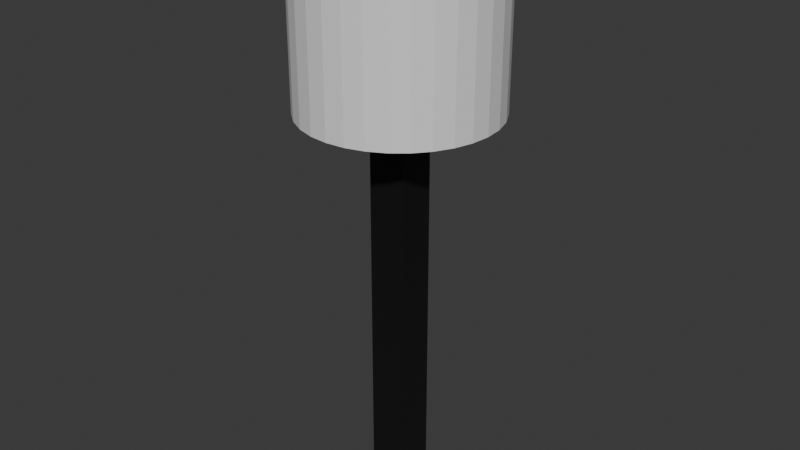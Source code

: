 # Source: toilet_hammer.blend  (saved by Blender 4.3.34; exported with 4.5.12 LTS)
import bpy
from mathutils import Matrix  # noqa: F401  (used for matrix-valued properties, if any)

bpy.ops.wm.read_factory_settings(use_empty=True)
scene = bpy.context.scene
scene.name = 'Scene'

# ---- collections
col_collection = bpy.data.collections.new('Collection'); scene.collection.children.link(col_collection)

# ---- materials (node trees are filled in below, after node groups)
mat_paper = bpy.data.materials.new('paper')
mat_paper.diffuse_color = (0.2415, 0.8, 0.1808, 1.0)
mat_pappe = bpy.data.materials.new('pappe')
mat_pappe.diffuse_color = (0.1104, 0.1527, 0.8, 1.0)
mat_metal = bpy.data.materials.new('metal')
mat_metal.diffuse_color = (0.8, 0.1762, 0.1096, 1.0)

# ---- material node trees
mat_paper.use_nodes = True; mat_paper.node_tree.nodes.clear()
_N = mat_paper.node_tree.nodes; _L = mat_paper.node_tree.links
n0 = _N.new('ShaderNodeBsdfPrincipled'); n0.name = 'Principled BSDF'; n0.location = (10, 300)
n0.inputs[2].default_value = 0.7385
n1 = _N.new('ShaderNodeOutputMaterial'); n1.name = 'Material Output'; n1.location = (300, 300)
_L.new(n0.outputs[0], n1.inputs[0])
n1.is_active_output = True
mat_pappe.use_nodes = True; mat_pappe.node_tree.nodes.clear()
_N = mat_pappe.node_tree.nodes; _L = mat_pappe.node_tree.links
n0 = _N.new('ShaderNodeBsdfPrincipled'); n0.name = 'Principled BSDF'; n0.location = (10, 300)
n0.inputs[0].default_value = (0.09561, 0.09561, 0.09561, 1.0)
n0.inputs[2].default_value = 0.8303
n1 = _N.new('ShaderNodeOutputMaterial'); n1.name = 'Material Output'; n1.location = (300, 300)
_L.new(n0.outputs[0], n1.inputs[0])
n1.is_active_output = True
mat_metal.use_nodes = True; mat_metal.node_tree.nodes.clear()
_N = mat_metal.node_tree.nodes; _L = mat_metal.node_tree.links
n0 = _N.new('ShaderNodeBsdfPrincipled'); n0.name = 'Principled BSDF'; n0.location = (10, 300)
n0.inputs[0].default_value = (0.01754, 0.01754, 0.01754, 1.0)
n0.inputs[1].default_value = 0.422
n0.inputs[2].default_value = 0.1239
n1 = _N.new('ShaderNodeOutputMaterial'); n1.name = 'Material Output'; n1.location = (300, 300)
_L.new(n0.outputs[0], n1.inputs[0])
n1.is_active_output = True

# ---- world
world_world = bpy.data.worlds.new('World'); scene.world = world_world
world_world.use_nodes = True; world_world.node_tree.nodes.clear()
_N = world_world.node_tree.nodes; _L = world_world.node_tree.links
n0 = _N.new('ShaderNodeOutputWorld'); n0.name = 'World Output'; n0.location = (300, 300)
n1 = _N.new('ShaderNodeBackground'); n1.name = 'Background'; n1.location = (10, 300)
n1.inputs[0].default_value = (0.05088, 0.05088, 0.05088, 1.0)
_L.new(n1.outputs[0], n0.inputs[0])
n0.is_active_output = True
world_world.color = (0.05088, 0.05088, 0.05088)
world_world.sun_shadow_jitter_overblur = 0.0

# ---- meshes
me_cylinder = bpy.data.meshes.new('Cylinder')
me_cylinder.from_pydata([(0.0, 0.1756, -0.45), (0.0, 0.1752, 0.45), (0.03425, 0.1722, -0.45), (0.03417, 0.1718, 0.45), (0.06719, 0.1622, -0.45), (0.06703, 0.1618, 0.45), (0.09755, 0.146, -0.45), (0.09731, 0.1456, 0.45), (0.1242, 0.1242, -0.45), (0.1239, 0.1239, 0.45), (0.146, 0.09755, -0.45), (0.1456, 0.09731, 0.45), (0.1622, 0.06719, -0.45), (0.1618, 0.06703, 0.45), (0.1722, 0.03425, -0.45), (0.1718, 0.03417, 0.45), (0.1756, 0.0, -0.45), (0.1752, 0.0, 0.45), (0.1722, -0.03425, -0.45), (0.1718, -0.03417, 0.45), (0.1622, -0.06719, -0.45), (0.1618, -0.06703, 0.45), (0.146, -0.09755, -0.45), (0.1456, -0.09731, 0.45), (0.1242, -0.1242, -0.45), (0.1239, -0.1239, 0.45), (0.09755, -0.146, -0.45), (0.09731, -0.1456, 0.45), (0.06719, -0.1622, -0.45), (0.06703, -0.1618, 0.45), (0.03425, -0.1722, -0.45), (0.03417, -0.1718, 0.45), (0.0, -0.1756, -0.45), (0.0, -0.1752, 0.45), (-0.03425, -0.1722, -0.45), (-0.03417, -0.1718, 0.45), (-0.06719, -0.1622, -0.45), (-0.06703, -0.1618, 0.45), (-0.09755, -0.146, -0.45), (-0.09731, -0.1456, 0.45), (-0.1242, -0.1242, -0.45), (-0.1239, -0.1239, 0.45), (-0.146, -0.09755, -0.45), (-0.1456, -0.09731, 0.45), (-0.1622, -0.06719, -0.45), (-0.1618, -0.06703, 0.45), (-0.1722, -0.03425, -0.45), (-0.1718, -0.03417, 0.45), (-0.1756, 0.0, -0.45), (-0.1752, 0.0, 0.45), (-0.1722, 0.03425, -0.45), (-0.1718, 0.03417, 0.45), (-0.1622, 0.06719, -0.45), (-0.1618, 0.06703, 0.45), (-0.146, 0.09755, -0.45), (-0.1456, 0.09731, 0.45), (-0.1242, 0.1242, -0.45), (-0.1239, 0.1239, 0.45), (-0.09755, 0.146, -0.45), (-0.09731, 0.1456, 0.45), (-0.06719, 0.1622, -0.45), (-0.06703, 0.1618, 0.45), (-0.03425, 0.1722, -0.45), (-0.03417, 0.1718, 0.45), (0.09755, 0.4904, 0.45), (0.0, 0.5, 0.45), (0.1913, 0.4619, 0.45), (0.2778, 0.4157, 0.45), (0.3536, 0.3536, 0.45), (0.4157, 0.2778, 0.45), (0.4619, 0.1913, 0.45), (0.4904, 0.09755, 0.45), (0.5, 0.0, 0.45), (0.4904, -0.09755, 0.45), (0.4619, -0.1913, 0.45), (0.4157, -0.2778, 0.45), (0.3536, -0.3536, 0.45), (0.2778, -0.4157, 0.45), (0.1913, -0.4619, 0.45), (0.09755, -0.4904, 0.45), (0.0, -0.5, 0.45), (-0.09755, -0.4904, 0.45), (-0.1913, -0.4619, 0.45), (-0.2778, -0.4157, 0.45), (-0.3536, -0.3536, 0.45), (-0.4157, -0.2778, 0.45), (-0.4619, -0.1913, 0.45), (-0.4904, -0.09755, 0.45), (-0.5, 0.0, 0.45), (-0.4904, 0.09755, 0.45), (-0.4619, 0.1913, 0.45), (-0.4157, 0.2778, 0.45), (-0.3536, 0.3536, 0.45), (-0.2778, 0.4157, 0.45), (-0.1913, 0.4619, 0.45), (-0.09755, 0.4904, 0.45), (0.0, 0.5, -0.45), (0.09755, 0.4904, -0.45), (0.1913, 0.4619, -0.45), (0.2778, 0.4157, -0.45), (0.3536, 0.3536, -0.45), (0.4157, 0.2778, -0.45), (0.4619, 0.1913, -0.45), (0.4904, 0.09755, -0.45), (0.5, 0.0, -0.45), (0.4904, -0.09755, -0.45), (0.4619, -0.1913, -0.45), (0.4157, -0.2778, -0.45), (0.3536, -0.3536, -0.45), (0.2778, -0.4157, -0.45), (0.1913, -0.4619, -0.45), (0.09755, -0.4904, -0.45), (0.0, -0.5, -0.45), (-0.09755, -0.4904, -0.45), (-0.1913, -0.4619, -0.45), (-0.2778, -0.4157, -0.45), (-0.3536, -0.3536, -0.45), (-0.4157, -0.2778, -0.45), (-0.4619, -0.1913, -0.45), (-0.4904, -0.09755, -0.45), (-0.5, 0.0, -0.45), (-0.4904, 0.09755, -0.45), (-0.4619, 0.1913, -0.45), (-0.4157, 0.2778, -0.45), (-0.3536, 0.3536, -0.45), (-0.2778, 0.4157, -0.45), (-0.1913, 0.4619, -0.45), (-0.09755, 0.4904, -0.45), (0.0, 0.3376, 0.45), (0.06586, 0.3311, 0.45), (0.1292, 0.3119, 0.45), (0.1875, 0.2807, 0.45), (0.2387, 0.2387, 0.45), (0.2807, 0.1875, 0.45), (0.3119, 0.1292, 0.45), (0.3311, 0.06586, 0.45), (0.3376, 0.0, 0.45), (0.3311, -0.06586, 0.45), (0.3119, -0.1292, 0.45), (0.2807, -0.1875, 0.45), (0.2387, -0.2387, 0.45), (0.1875, -0.2807, 0.45), (0.1292, -0.3119, 0.45), (0.06586, -0.3311, 0.45), (0.0, -0.3376, 0.45), (-0.06586, -0.3311, 0.45), (-0.1292, -0.3119, 0.45), (-0.1875, -0.2807, 0.45), (-0.2387, -0.2387, 0.45), (-0.2807, -0.1875, 0.45), (-0.3119, -0.1292, 0.45), (-0.3311, -0.06586, 0.45), (-0.3376, 0.0, 0.45), (-0.3311, 0.06586, 0.45), (-0.3119, 0.1292, 0.45), (-0.2807, 0.1875, 0.45), (-0.2387, 0.2387, 0.45), (-0.1875, 0.2807, 0.45), (-0.1292, 0.3119, 0.45), (-0.06586, 0.3311, 0.45), (0.0, 0.2564, 0.45), (0.05002, 0.2514, 0.45), (0.09811, 0.2369, 0.45), (0.1424, 0.2132, 0.45), (0.1813, 0.1813, 0.45), (0.2132, 0.1424, 0.45), (0.2369, 0.09811, 0.45), (0.2514, 0.05002, 0.45), (0.2564, 0.0, 0.45), (0.2514, -0.05002, 0.45), (0.2369, -0.09811, 0.45), (0.2132, -0.1424, 0.45), (0.1813, -0.1813, 0.45), (0.1424, -0.2132, 0.45), (0.09811, -0.2369, 0.45), (0.05002, -0.2514, 0.45), (0.0, -0.2564, 0.45), (-0.05002, -0.2514, 0.45), (-0.09811, -0.2369, 0.45), (-0.1424, -0.2132, 0.45), (-0.1813, -0.1813, 0.45), (-0.2132, -0.1424, 0.45), (-0.2369, -0.09811, 0.45), (-0.2514, -0.05002, 0.45), (-0.2564, 0.0, 0.45), (-0.2514, 0.05002, 0.45), (-0.2369, 0.09811, 0.45), (-0.2132, 0.1424, 0.45), (-0.1813, 0.1813, 0.45), (-0.1424, 0.2132, 0.45), (-0.09811, 0.2369, 0.45), (-0.05002, 0.2514, 0.45), (0.0, 0.2158, 0.45), (0.04209, 0.2116, 0.45), (0.08257, 0.1993, 0.45), (0.1199, 0.1794, 0.45), (0.1526, 0.1526, 0.45), (0.1794, 0.1199, 0.45), (0.1993, 0.08257, 0.45), (0.2116, 0.04209, 0.45), (0.2158, 0.0, 0.45), (0.2116, -0.04209, 0.45), (0.1993, -0.08257, 0.45), (0.1794, -0.1199, 0.45), (0.1526, -0.1526, 0.45), (0.1199, -0.1794, 0.45), (0.08257, -0.1993, 0.45), (0.04209, -0.2116, 0.45), (0.0, -0.2158, 0.45), (-0.04209, -0.2116, 0.45), (-0.08257, -0.1993, 0.45), (-0.1199, -0.1794, 0.45), (-0.1526, -0.1526, 0.45), (-0.1794, -0.1199, 0.45), (-0.1993, -0.08257, 0.45), (-0.2116, -0.04209, 0.45), (-0.2158, 0.0, 0.45), (-0.2116, 0.04209, 0.45), (-0.1993, 0.08257, 0.45), (-0.1794, 0.1199, 0.45), (-0.1526, 0.1526, 0.45), (-0.1199, 0.1794, 0.45), (-0.08257, 0.1993, 0.45), (-0.04209, 0.2116, 0.45), (0.0, 0.1955, 0.45), (0.03813, 0.1917, 0.45), (0.0748, 0.1806, 0.45), (0.1086, 0.1625, 0.45), (0.1382, 0.1382, 0.45), (0.1625, 0.1086, 0.45), (0.1806, 0.0748, 0.45), (0.1917, 0.03813, 0.45), (0.1955, 0.0, 0.45), (0.1917, -0.03813, 0.45), (0.1806, -0.0748, 0.45), (0.1625, -0.1086, 0.45), (0.1382, -0.1382, 0.45), (0.1086, -0.1625, 0.45), (0.0748, -0.1806, 0.45), (0.03813, -0.1917, 0.45), (0.0, -0.1955, 0.45), (-0.03813, -0.1917, 0.45), (-0.0748, -0.1806, 0.45), (-0.1086, -0.1625, 0.45), (-0.1382, -0.1382, 0.45), (-0.1625, -0.1086, 0.45), (-0.1806, -0.0748, 0.45), (-0.1917, -0.03813, 0.45), (-0.1955, 0.0, 0.45), (-0.1917, 0.03813, 0.45), (-0.1806, 0.0748, 0.45), (-0.1625, 0.1086, 0.45), (-0.1382, 0.1382, 0.45), (-0.1086, 0.1625, 0.45), (-0.0748, 0.1806, 0.45), (-0.03813, 0.1917, 0.45), (0.0659, 0.3313, -0.45), (0.0, 0.3378, -0.45), (0.1293, 0.3121, -0.45), (0.1877, 0.2809, -0.45), (0.2389, 0.2389, -0.45), (0.2809, 0.1877, -0.45), (0.3121, 0.1293, -0.45), (0.3313, 0.0659, -0.45), (0.3378, 0.0, -0.45), (0.3313, -0.0659, -0.45), (0.3121, -0.1293, -0.45), (0.2809, -0.1877, -0.45), (0.2389, -0.2389, -0.45), (0.1877, -0.2809, -0.45), (0.1293, -0.3121, -0.45), (0.0659, -0.3313, -0.45), (0.0, -0.3378, -0.45), (-0.0659, -0.3313, -0.45), (-0.1293, -0.3121, -0.45), (-0.1877, -0.2809, -0.45), (-0.2389, -0.2389, -0.45), (-0.2809, -0.1877, -0.45), (-0.3121, -0.1293, -0.45), (-0.3313, -0.0659, -0.45), (-0.3378, 0.0, -0.45), (-0.3313, 0.0659, -0.45), (-0.3121, 0.1293, -0.45), (-0.2809, 0.1877, -0.45), (-0.2389, 0.2389, -0.45), (-0.1877, 0.2809, -0.45), (-0.1293, 0.3121, -0.45), (-0.0659, 0.3313, -0.45), (0.05008, 0.2518, -0.45), (0.09823, 0.2371, -0.45), (0.1426, 0.2134, -0.45), (0.1815, 0.1815, -0.45), (0.2134, 0.1426, -0.45), (0.2371, 0.09823, -0.45), (0.2518, 0.05008, -0.45), (0.2567, 0.0, -0.45), (0.2518, -0.05008, -0.45), (0.2371, -0.09823, -0.45), (0.2134, -0.1426, -0.45), (0.1815, -0.1815, -0.45), (0.1426, -0.2134, -0.45), (0.09823, -0.2371, -0.45), (0.05008, -0.2518, -0.45), (0.0, -0.2567, -0.45), (-0.05008, -0.2518, -0.45), (-0.09823, -0.2371, -0.45), (-0.1426, -0.2134, -0.45), (-0.1815, -0.1815, -0.45), (-0.2134, -0.1426, -0.45), (-0.2371, -0.09823, -0.45), (-0.2518, -0.05008, -0.45), (-0.2567, 0.0, -0.45), (-0.2518, 0.05008, -0.45), (-0.2371, 0.09823, -0.45), (-0.2134, 0.1426, -0.45), (-0.1815, 0.1815, -0.45), (-0.1426, 0.2134, -0.45), (-0.09823, 0.2371, -0.45), (-0.05008, 0.2518, -0.45), (0.0, 0.2567, -0.45), (0.04217, 0.212, -0.45), (0.08271, 0.1997, -0.45), (0.1201, 0.1797, -0.45), (0.1528, 0.1528, -0.45), (0.1797, 0.1201, -0.45), (0.1997, 0.08271, -0.45), (0.212, 0.04217, -0.45), (0.2161, 0.0, -0.45), (0.212, -0.04217, -0.45), (0.1997, -0.08271, -0.45), (0.1797, -0.1201, -0.45), (0.1528, -0.1528, -0.45), (0.1201, -0.1797, -0.45), (0.08271, -0.1997, -0.45), (0.04217, -0.212, -0.45), (0.0, -0.2161, -0.45), (-0.04217, -0.212, -0.45), (-0.08271, -0.1997, -0.45), (-0.1201, -0.1797, -0.45), (-0.1528, -0.1528, -0.45), (-0.1797, -0.1201, -0.45), (-0.1997, -0.08271, -0.45), (-0.212, -0.04217, -0.45), (-0.2161, 0.0, -0.45), (-0.212, 0.04217, -0.45), (-0.1997, 0.08271, -0.45), (-0.1797, 0.1201, -0.45), (-0.1528, 0.1528, -0.45), (-0.1201, 0.1797, -0.45), (-0.08271, 0.1997, -0.45), (-0.04217, 0.212, -0.45), (0.0, 0.2161, -0.45), (0.03821, 0.1921, -0.45), (0.07495, 0.1809, -0.45), (0.1088, 0.1628, -0.45), (0.1385, 0.1385, -0.45), (0.1628, 0.1088, -0.45), (0.1809, 0.07495, -0.45), (0.1921, 0.03821, -0.45), (0.1959, 0.0, -0.45), (0.1921, -0.03821, -0.45), (0.1809, -0.07495, -0.45), (0.1628, -0.1088, -0.45), (0.1385, -0.1385, -0.45), (0.1088, -0.1628, -0.45), (0.07495, -0.1809, -0.45), (0.03821, -0.1921, -0.45), (0.0, -0.1959, -0.45), (-0.03821, -0.1921, -0.45), (-0.07495, -0.1809, -0.45), (-0.1088, -0.1628, -0.45), (-0.1385, -0.1385, -0.45), (-0.1628, -0.1088, -0.45), (-0.1809, -0.07495, -0.45), (-0.1921, -0.03821, -0.45), (-0.1959, 0.0, -0.45), (-0.1921, 0.03821, -0.45), (-0.1809, 0.07495, -0.45), (-0.1628, 0.1088, -0.45), (-0.1385, 0.1385, -0.45), (-0.1088, 0.1628, -0.45), (-0.07495, 0.1809, -0.45), (-0.03821, 0.1921, -0.45), (0.0, 0.1959, -0.45), (-0.1, -0.1, -2.543), (-0.1, -0.1, 0.4572), (-0.1, 0.1, -2.543), (-0.1, 0.1, 0.4572), (0.1, -0.1, -2.543), (0.1, -0.1, 0.4572), (0.1, 0.1, -2.543), (0.1, 0.1, 0.4572)], [], [(96, 65, 64, 97), (97, 64, 66, 98), (98, 66, 67, 99), (99, 67, 68, 100), (100, 68, 69, 101), (101, 69, 70, 102), (102, 70, 71, 103), (103, 71, 72, 104), (104, 72, 73, 105), (105, 73, 74, 106), (106, 74, 75, 107), (107, 75, 76, 108), (108, 76, 77, 109), (109, 77, 78, 110), (110, 78, 79, 111), (111, 79, 80, 112), (112, 80, 81, 113), (113, 81, 82, 114), (114, 82, 83, 115), (115, 83, 84, 116), (116, 84, 85, 117), (117, 85, 86, 118), (118, 86, 87, 119), (119, 87, 88, 120), (120, 88, 89, 121), (121, 89, 90, 122), (122, 90, 91, 123), (123, 91, 92, 124), (124, 92, 93, 125), (125, 93, 94, 126), (126, 94, 95, 127), (127, 95, 65, 96), (7, 5, 2, 4), (128, 129, 64, 65), (129, 130, 66, 64), (130, 131, 67, 66), (131, 132, 68, 67), (132, 133, 69, 68), (133, 134, 70, 69), (134, 135, 71, 70), (135, 136, 72, 71), (136, 137, 73, 72), (137, 138, 74, 73), (138, 139, 75, 74), (139, 140, 76, 75), (140, 141, 77, 76), (141, 142, 78, 77), (142, 143, 79, 78), (143, 144, 80, 79), (144, 145, 81, 80), (145, 146, 82, 81), (146, 147, 83, 82), (147, 148, 84, 83), (148, 149, 85, 84), (149, 150, 86, 85), (150, 151, 87, 86), (151, 152, 88, 87), (152, 153, 89, 88), (153, 154, 90, 89), (154, 155, 91, 90), (155, 156, 92, 91), (156, 157, 93, 92), (157, 158, 94, 93), (158, 159, 95, 94), (159, 128, 65, 95), (256, 257, 96, 97), (258, 256, 97, 98), (259, 258, 98, 99), (260, 259, 99, 100), (261, 260, 100, 101), (262, 261, 101, 102), (263, 262, 102, 103), (264, 263, 103, 104), (265, 264, 104, 105), (266, 265, 105, 106), (267, 266, 106, 107), (268, 267, 107, 108), (269, 268, 108, 109), (270, 269, 109, 110), (271, 270, 110, 111), (272, 271, 111, 112), (273, 272, 112, 113), (274, 273, 113, 114), (275, 274, 114, 115), (276, 275, 115, 116), (277, 276, 116, 117), (278, 277, 117, 118), (279, 278, 118, 119), (280, 279, 119, 120), (281, 280, 120, 121), (282, 281, 121, 122), (283, 282, 122, 123), (284, 283, 123, 124), (285, 284, 124, 125), (286, 285, 125, 126), (287, 286, 126, 127), (257, 287, 127, 96), (9, 7, 4, 6), (11, 9, 6, 8), (13, 11, 8, 10), (15, 13, 10, 12), (17, 15, 12, 14), (19, 17, 14, 16), (21, 19, 16, 18), (23, 21, 18, 20), (25, 23, 20, 22), (27, 25, 22, 24), (29, 27, 24, 26), (31, 29, 26, 28), (33, 31, 28, 30), (35, 33, 30, 32), (37, 35, 32, 34), (39, 37, 34, 36), (41, 39, 36, 38), (43, 41, 38, 40), (45, 43, 40, 42), (47, 45, 42, 44), (49, 47, 44, 46), (51, 49, 46, 48), (53, 51, 48, 50), (55, 53, 50, 52), (57, 55, 52, 54), (59, 57, 54, 56), (61, 59, 56, 58), (63, 61, 58, 60), (1, 63, 60, 62), (3, 1, 62, 0), (5, 3, 0, 2), (191, 160, 128, 159), (190, 191, 159, 158), (189, 190, 158, 157), (188, 189, 157, 156), (187, 188, 156, 155), (186, 187, 155, 154), (185, 186, 154, 153), (184, 185, 153, 152), (183, 184, 152, 151), (182, 183, 151, 150), (181, 182, 150, 149), (180, 181, 149, 148), (179, 180, 148, 147), (178, 179, 147, 146), (177, 178, 146, 145), (176, 177, 145, 144), (175, 176, 144, 143), (174, 175, 143, 142), (173, 174, 142, 141), (172, 173, 141, 140), (171, 172, 140, 139), (170, 171, 139, 138), (169, 170, 138, 137), (168, 169, 137, 136), (167, 168, 136, 135), (166, 167, 135, 134), (165, 166, 134, 133), (164, 165, 133, 132), (163, 164, 132, 131), (162, 163, 131, 130), (161, 162, 130, 129), (160, 161, 129, 128), (192, 193, 161, 160), (193, 194, 162, 161), (194, 195, 163, 162), (195, 196, 164, 163), (196, 197, 165, 164), (197, 198, 166, 165), (198, 199, 167, 166), (199, 200, 168, 167), (200, 201, 169, 168), (201, 202, 170, 169), (202, 203, 171, 170), (203, 204, 172, 171), (204, 205, 173, 172), (205, 206, 174, 173), (206, 207, 175, 174), (207, 208, 176, 175), (208, 209, 177, 176), (209, 210, 178, 177), (210, 211, 179, 178), (211, 212, 180, 179), (212, 213, 181, 180), (213, 214, 182, 181), (214, 215, 183, 182), (215, 216, 184, 183), (216, 217, 185, 184), (217, 218, 186, 185), (218, 219, 187, 186), (219, 220, 188, 187), (220, 221, 189, 188), (221, 222, 190, 189), (222, 223, 191, 190), (223, 192, 160, 191), (255, 224, 192, 223), (254, 255, 223, 222), (253, 254, 222, 221), (252, 253, 221, 220), (251, 252, 220, 219), (250, 251, 219, 218), (249, 250, 218, 217), (248, 249, 217, 216), (247, 248, 216, 215), (246, 247, 215, 214), (245, 246, 214, 213), (244, 245, 213, 212), (243, 244, 212, 211), (242, 243, 211, 210), (241, 242, 210, 209), (240, 241, 209, 208), (239, 240, 208, 207), (238, 239, 207, 206), (237, 238, 206, 205), (236, 237, 205, 204), (235, 236, 204, 203), (234, 235, 203, 202), (233, 234, 202, 201), (232, 233, 201, 200), (231, 232, 200, 199), (230, 231, 199, 198), (229, 230, 198, 197), (228, 229, 197, 196), (227, 228, 196, 195), (226, 227, 195, 194), (225, 226, 194, 193), (224, 225, 193, 192), (1, 3, 225, 224), (3, 5, 226, 225), (5, 7, 227, 226), (7, 9, 228, 227), (9, 11, 229, 228), (11, 13, 230, 229), (13, 15, 231, 230), (15, 17, 232, 231), (17, 19, 233, 232), (19, 21, 234, 233), (21, 23, 235, 234), (23, 25, 236, 235), (25, 27, 237, 236), (27, 29, 238, 237), (29, 31, 239, 238), (31, 33, 240, 239), (33, 35, 241, 240), (35, 37, 242, 241), (37, 39, 243, 242), (39, 41, 244, 243), (41, 43, 245, 244), (43, 45, 246, 245), (45, 47, 247, 246), (47, 49, 248, 247), (49, 51, 249, 248), (51, 53, 250, 249), (53, 55, 251, 250), (55, 57, 252, 251), (57, 59, 253, 252), (59, 61, 254, 253), (61, 63, 255, 254), (63, 1, 224, 255), (319, 318, 287, 257), (318, 317, 286, 287), (317, 316, 285, 286), (316, 315, 284, 285), (315, 314, 283, 284), (314, 313, 282, 283), (313, 312, 281, 282), (312, 311, 280, 281), (311, 310, 279, 280), (310, 309, 278, 279), (309, 308, 277, 278), (308, 307, 276, 277), (307, 306, 275, 276), (306, 305, 274, 275), (305, 304, 273, 274), (304, 303, 272, 273), (303, 302, 271, 272), (302, 301, 270, 271), (301, 300, 269, 270), (300, 299, 268, 269), (299, 298, 267, 268), (298, 297, 266, 267), (297, 296, 265, 266), (296, 295, 264, 265), (295, 294, 263, 264), (294, 293, 262, 263), (293, 292, 261, 262), (292, 291, 260, 261), (291, 290, 259, 260), (290, 289, 258, 259), (289, 288, 256, 258), (288, 319, 257, 256), (320, 351, 319, 288), (321, 320, 288, 289), (322, 321, 289, 290), (323, 322, 290, 291), (324, 323, 291, 292), (325, 324, 292, 293), (326, 325, 293, 294), (327, 326, 294, 295), (328, 327, 295, 296), (329, 328, 296, 297), (330, 329, 297, 298), (331, 330, 298, 299), (332, 331, 299, 300), (333, 332, 300, 301), (334, 333, 301, 302), (335, 334, 302, 303), (336, 335, 303, 304), (337, 336, 304, 305), (338, 337, 305, 306), (339, 338, 306, 307), (340, 339, 307, 308), (341, 340, 308, 309), (342, 341, 309, 310), (343, 342, 310, 311), (344, 343, 311, 312), (345, 344, 312, 313), (346, 345, 313, 314), (347, 346, 314, 315), (348, 347, 315, 316), (349, 348, 316, 317), (350, 349, 317, 318), (351, 350, 318, 319), (383, 382, 350, 351), (382, 381, 349, 350), (381, 380, 348, 349), (380, 379, 347, 348), (379, 378, 346, 347), (378, 377, 345, 346), (377, 376, 344, 345), (376, 375, 343, 344), (375, 374, 342, 343), (374, 373, 341, 342), (373, 372, 340, 341), (372, 371, 339, 340), (371, 370, 338, 339), (370, 369, 337, 338), (369, 368, 336, 337), (368, 367, 335, 336), (367, 366, 334, 335), (366, 365, 333, 334), (365, 364, 332, 333), (364, 363, 331, 332), (363, 362, 330, 331), (362, 361, 329, 330), (361, 360, 328, 329), (360, 359, 327, 328), (359, 358, 326, 327), (358, 357, 325, 326), (357, 356, 324, 325), (356, 355, 323, 324), (355, 354, 322, 323), (354, 353, 321, 322), (353, 352, 320, 321), (352, 383, 351, 320), (2, 0, 383, 352), (4, 2, 352, 353), (6, 4, 353, 354), (8, 6, 354, 355), (10, 8, 355, 356), (12, 10, 356, 357), (14, 12, 357, 358), (16, 14, 358, 359), (18, 16, 359, 360), (20, 18, 360, 361), (22, 20, 361, 362), (24, 22, 362, 363), (26, 24, 363, 364), (28, 26, 364, 365), (30, 28, 365, 366), (32, 30, 366, 367), (34, 32, 367, 368), (36, 34, 368, 369), (38, 36, 369, 370), (40, 38, 370, 371), (42, 40, 371, 372), (44, 42, 372, 373), (46, 44, 373, 374), (48, 46, 374, 375), (50, 48, 375, 376), (52, 50, 376, 377), (54, 52, 377, 378), (56, 54, 378, 379), (58, 56, 379, 380), (60, 58, 380, 381), (62, 60, 381, 382), (0, 62, 382, 383), (384, 385, 387, 386), (386, 387, 391, 390), (390, 391, 389, 388), (388, 389, 385, 384), (386, 390, 388, 384), (391, 387, 385, 389)])
me_cylinder.polygons.foreach_set('material_index', [0, 0, 0, 0, 0, 0, 0, 0, 0, 0, 0, 0, 0, 0, 0, 0, 0, 0, 0, 0, 0, 0, 0, 0, 0, 0, 0, 0, 0, 0, 0, 0, 1, 0, 0, 0, 0, 0, 0, 0, 0, 0, 0, 0, 0, 0, 0, 0, 0, 0, 0, 0, 0, 0, 0, 0, 0, 0, 0, 0, 0, 0, 0, 0, 0, 0, 0, 0, 0, 0, 0, 0, 0, 0, 0, 0, 0, 0, 0, 0, 0, 0, 0, 0, 0, 0, 0, 0, 0, 0, 0, 0, 0, 0, 0, 0, 0, 1, 1, 1, 1, 1, 1, 1, 1, 1, 1, 1, 1, 1, 1, 1, 1, 1, 1, 1, 1, 1, 1, 1, 1, 1, 1, 1, 1, 1, 1, 1, 0, 0, 0, 0, 0, 0, 0, 0, 0, 0, 0, 0, 0, 0, 0, 0, 0, 0, 0, 0, 0, 0, 0, 0, 0, 0, 0, 0, 0, 0, 0, 0, 0, 0, 0, 0, 0, 0, 0, 0, 0, 0, 0, 0, 0, 0, 0, 0, 0, 0, 0, 0, 0, 0, 0, 0, 0, 0, 0, 0, 0, 0, 0, 0, 0, 0, 0, 0, 0, 0, 0, 0, 0, 0, 0, 0, 0, 0, 0, 0, 0, 0, 0, 0, 0, 0, 0, 0, 0, 0, 0, 0, 0, 0, 0, 0, 1, 1, 1, 1, 1, 1, 1, 1, 1, 1, 1, 1, 1, 1, 1, 1, 1, 1, 1, 1, 1, 1, 1, 1, 1, 1, 1, 1, 1, 1, 1, 1, 0, 0, 0, 0, 0, 0, 0, 0, 0, 0, 0, 0, 0, 0, 0, 0, 0, 0, 0, 0, 0, 0, 0, 0, 0, 0, 0, 0, 0, 0, 0, 0, 0, 0, 0, 0, 0, 0, 0, 0, 0, 0, 0, 0, 0, 0, 0, 0, 0, 0, 0, 0, 0, 0, 0, 0, 0, 0, 0, 0, 0, 0, 0, 0, 0, 0, 0, 0, 0, 0, 0, 0, 0, 0, 0, 0, 0, 0, 0, 0, 0, 0, 0, 0, 0, 0, 0, 0, 0, 0, 0, 0, 0, 0, 0, 0, 1, 1, 1, 1, 1, 1, 1, 1, 1, 1, 1, 1, 1, 1, 1, 1, 1, 1, 1, 1, 1, 1, 1, 1, 1, 1, 1, 1, 1, 1, 1, 1, 2, 2, 2, 2, 2, 2])
_uv = me_cylinder.uv_layers.new(name='UVMap')
_uv.uv.foreach_set('vector', [1.0, 0.5, 1.0, 1.0, 0.9688, 1.0, 0.9688, 0.5, 0.9688, 0.5, 0.9688, 1.0, 0.9375, 1.0, 0.9375, 0.5, 0.9375, 0.5, 0.9375, 1.0, 0.9062, 1.0, 0.9062, 0.5, 0.9062, 0.5, 0.9062, 1.0, 0.875, 1.0, 0.875, 0.5, 0.875, 0.5, 0.875, 1.0, 0.8438, 1.0, 0.8438, 0.5, 0.8438, 0.5, 0.8438, 1.0, 0.8125, 1.0, 0.8125, 0.5, 0.8125, 0.5, 0.8125, 1.0, 0.7812, 1.0, 0.7812, 0.5, 0.7812, 0.5, 0.7812, 1.0, 0.75, 1.0, 0.75, 0.5, 0.75, 0.5, 0.75, 1.0, 0.7188, 1.0, 0.7188, 0.5, 0.7188, 0.5, 0.7188, 1.0, 0.6875, 1.0, 0.6875, 0.5, 0.6875, 0.5, 0.6875, 1.0, 0.6562, 1.0, 0.6562, 0.5, 0.6562, 0.5, 0.6562, 1.0, 0.625, 1.0, 0.625, 0.5, 0.625, 0.5, 0.625, 1.0, 0.5938, 1.0, 0.5938, 0.5, 0.5938, 0.5, 0.5938, 1.0, 0.5625, 1.0, 0.5625, 0.5, 0.5625, 0.5, 0.5625, 1.0, 0.5312, 1.0, 0.5312, 0.5, 0.5312, 0.5, 0.5312, 1.0, 0.5, 1.0, 0.5, 0.5, 0.5, 0.5, 0.5, 1.0, 0.4688, 1.0, 0.4688, 0.5, 0.4688, 0.5, 0.4688, 1.0, 0.4375, 1.0, 0.4375, 0.5, 0.4375, 0.5, 0.4375, 1.0, 0.4062, 1.0, 0.4062, 0.5, 0.4062, 0.5, 0.4062, 1.0, 0.375, 1.0, 0.375, 0.5, 0.375, 0.5, 0.375, 1.0, 0.3438, 1.0, 0.3438, 0.5, 0.3438, 0.5, 0.3438, 1.0, 0.3125, 1.0, 0.3125, 0.5, 0.3125, 0.5, 0.3125, 1.0, 0.2812, 1.0, 0.2812, 0.5, 0.2812, 0.5, 0.2812, 1.0, 0.25, 1.0, 0.25, 0.5, 0.25, 0.5, 0.25, 1.0, 0.2188, 1.0, 0.2188, 0.5, 0.2188, 0.5, 0.2188, 1.0, 0.1875, 1.0, 0.1875, 0.5, 0.1875, 0.5, 0.1875, 1.0, 0.1562, 1.0, 0.1562, 0.5, 0.1562, 0.5, 0.1562, 1.0, 0.125, 1.0, 0.125, 0.5, 0.125, 0.5, 0.125, 1.0, 0.09375, 1.0, 0.09375, 0.5, 0.09375, 0.5, 0.09375, 1.0, 0.0625, 1.0, 0.0625, 0.5, 0.0625, 0.5, 0.0625, 1.0, 0.03125, 1.0, 0.03125, 0.5, 0.03125, 0.5, 0.03125, 1.0, 0.0, 1.0, 0.0, 0.5, 0.2967, 0.3199, 0.2822, 0.3277, 0.7664, 0.3327, 0.7823, 0.3279, 0.25, 0.412, 0.2816, 0.4089, 0.2968, 0.4854, 0.25, 0.49, 0.2816, 0.4089, 0.312, 0.3997, 0.3418, 0.4717, 0.2968, 0.4854, 0.312, 0.3997, 0.34, 0.3847, 0.3833, 0.4496, 0.3418, 0.4717, 0.34, 0.3847, 0.3646, 0.3646, 0.4197, 0.4197, 0.3833, 0.4496, 0.3646, 0.3646, 0.3847, 0.34, 0.4496, 0.3833, 0.4197, 0.4197, 0.3847, 0.34, 0.3997, 0.312, 0.4717, 0.3418, 0.4496, 0.3833, 0.3997, 0.312, 0.4089, 0.2816, 0.4854, 0.2968, 0.4717, 0.3418, 0.4089, 0.2816, 0.412, 0.25, 0.49, 0.25, 0.4854, 0.2968, 0.412, 0.25, 0.4089, 0.2184, 0.4854, 0.2032, 0.49, 0.25, 0.4089, 0.2184, 0.3997, 0.188, 0.4717, 0.1582, 0.4854, 0.2032, 0.3997, 0.188, 0.3847, 0.16, 0.4496, 0.1167, 0.4717, 0.1582, 0.3847, 0.16, 0.3646, 0.1354, 0.4197, 0.08029, 0.4496, 0.1167, 0.3646, 0.1354, 0.34, 0.1153, 0.3833, 0.05045, 0.4197, 0.08029, 0.34, 0.1153, 0.312, 0.1003, 0.3418, 0.02827, 0.3833, 0.05045, 0.312, 0.1003, 0.2816, 0.09108, 0.2968, 0.01461, 0.3418, 0.02827, 0.2816, 0.09108, 0.25, 0.08796, 0.25, 0.01, 0.2968, 0.01461, 0.25, 0.08796, 0.2184, 0.09108, 0.2032, 0.01461, 0.25, 0.01, 0.2184, 0.09108, 0.188, 0.1003, 0.1582, 0.02827, 0.2032, 0.01461, 0.188, 0.1003, 0.16, 0.1153, 0.1167, 0.05045, 0.1582, 0.02827, 0.16, 0.1153, 0.1354, 0.1354, 0.08029, 0.08029, 0.1167, 0.05045, 0.1354, 0.1354, 0.1153, 0.16, 0.05045, 0.1167, 0.08029, 0.08029, 0.1153, 0.16, 0.1003, 0.188, 0.02827, 0.1582, 0.05045, 0.1167, 0.1003, 0.188, 0.09108, 0.2184, 0.01461, 0.2032, 0.02827, 0.1582, 0.09108, 0.2184, 0.08796, 0.25, 0.01, 0.25, 0.01461, 0.2032, 0.08796, 0.25, 0.09108, 0.2816, 0.01461, 0.2968, 0.01, 0.25, 0.09108, 0.2816, 0.1003, 0.312, 0.02827, 0.3418, 0.01461, 0.2968, 0.1003, 0.312, 0.1153, 0.34, 0.05045, 0.3833, 0.02827, 0.3418, 0.1153, 0.34, 0.1354, 0.3646, 0.08029, 0.4197, 0.05045, 0.3833, 0.1354, 0.3646, 0.16, 0.3847, 0.1167, 0.4496, 0.08029, 0.4197, 0.16, 0.3847, 0.188, 0.3997, 0.1582, 0.4717, 0.1167, 0.4496, 0.188, 0.3997, 0.2184, 0.4089, 0.2032, 0.4854, 0.1582, 0.4717, 0.2184, 0.4089, 0.25, 0.412, 0.25, 0.49, 0.2032, 0.4854, 0.7816, 0.409, 0.75, 0.4121, 0.75, 0.49, 0.7968, 0.4854, 0.812, 0.3998, 0.7816, 0.409, 0.7968, 0.4854, 0.8418, 0.4717, 0.8401, 0.3848, 0.812, 0.3998, 0.8418, 0.4717, 0.8833, 0.4496, 0.8646, 0.3646, 0.8401, 0.3848, 0.8833, 0.4496, 0.9197, 0.4197, 0.8848, 0.3401, 0.8646, 0.3646, 0.9197, 0.4197, 0.9496, 0.3833, 0.8998, 0.312, 0.8848, 0.3401, 0.9496, 0.3833, 0.9717, 0.3418, 0.909, 0.2816, 0.8998, 0.312, 0.9717, 0.3418, 0.9854, 0.2968, 0.9121, 0.25, 0.909, 0.2816, 0.9854, 0.2968, 0.99, 0.25, 0.909, 0.2184, 0.9121, 0.25, 0.99, 0.25, 0.9854, 0.2032, 0.8998, 0.188, 0.909, 0.2184, 0.9854, 0.2032, 0.9717, 0.1582, 0.8848, 0.1599, 0.8998, 0.188, 0.9717, 0.1582, 0.9496, 0.1167, 0.8646, 0.1354, 0.8848, 0.1599, 0.9496, 0.1167, 0.9197, 0.08029, 0.8401, 0.1152, 0.8646, 0.1354, 0.9197, 0.08029, 0.8833, 0.05045, 0.812, 0.1002, 0.8401, 0.1152, 0.8833, 0.05045, 0.8418, 0.02827, 0.7816, 0.09098, 0.812, 0.1002, 0.8418, 0.02827, 0.7968, 0.01461, 0.75, 0.08786, 0.7816, 0.09098, 0.7968, 0.01461, 0.75, 0.01, 0.7184, 0.09098, 0.75, 0.08786, 0.75, 0.01, 0.7032, 0.01461, 0.688, 0.1002, 0.7184, 0.09098, 0.7032, 0.01461, 0.6582, 0.02827, 0.6599, 0.1152, 0.688, 0.1002, 0.6582, 0.02827, 0.6167, 0.05045, 0.6354, 0.1354, 0.6599, 0.1152, 0.6167, 0.05045, 0.5803, 0.08029, 0.6152, 0.1599, 0.6354, 0.1354, 0.5803, 0.08029, 0.5504, 0.1167, 0.6002, 0.188, 0.6152, 0.1599, 0.5504, 0.1167, 0.5283, 0.1582, 0.591, 0.2184, 0.6002, 0.188, 0.5283, 0.1582, 0.5146, 0.2032, 0.5879, 0.25, 0.591, 0.2184, 0.5146, 0.2032, 0.51, 0.25, 0.591, 0.2816, 0.5879, 0.25, 0.51, 0.25, 0.5146, 0.2968, 0.6002, 0.312, 0.591, 0.2816, 0.5146, 0.2968, 0.5283, 0.3418, 0.6152, 0.3401, 0.6002, 0.312, 0.5283, 0.3418, 0.5504, 0.3833, 0.6354, 0.3646, 0.6152, 0.3401, 0.5504, 0.3833, 0.5803, 0.4197, 0.6599, 0.3848, 0.6354, 0.3646, 0.5803, 0.4197, 0.6167, 0.4496, 0.688, 0.3998, 0.6599, 0.3848, 0.6167, 0.4496, 0.6582, 0.4717, 0.7184, 0.409, 0.688, 0.3998, 0.6582, 0.4717, 0.7032, 0.4854, 0.75, 0.4121, 0.7184, 0.409, 0.7032, 0.4854, 0.75, 0.49, 0.3095, 0.3095, 0.2967, 0.3199, 0.7823, 0.3279, 0.7968, 0.3201, 0.3199, 0.2967, 0.3095, 0.3095, 0.7968, 0.3201, 0.8096, 0.3096, 0.3277, 0.2822, 0.3199, 0.2967, 0.8096, 0.3096, 0.8201, 0.2968, 0.3325, 0.2664, 0.3277, 0.2822, 0.8201, 0.2968, 0.8279, 0.2823, 0.3341, 0.25, 0.3325, 0.2664, 0.8279, 0.2823, 0.8327, 0.2664, 0.3325, 0.2336, 0.3341, 0.25, 0.8327, 0.2664, 0.8343, 0.25, 0.3277, 0.2178, 0.3325, 0.2336, 0.8343, 0.25, 0.8327, 0.2336, 0.3199, 0.2033, 0.3277, 0.2178, 0.8327, 0.2336, 0.8279, 0.2177, 0.3095, 0.1905, 0.3199, 0.2033, 0.8279, 0.2177, 0.8201, 0.2032, 0.2967, 0.1801, 0.3095, 0.1905, 0.8201, 0.2032, 0.8096, 0.1904, 0.2822, 0.1723, 0.2967, 0.1801, 0.8096, 0.1904, 0.7968, 0.1799, 0.2664, 0.1675, 0.2822, 0.1723, 0.7968, 0.1799, 0.7823, 0.1721, 0.25, 0.1659, 0.2664, 0.1675, 0.7823, 0.1721, 0.7664, 0.1673, 0.2336, 0.1675, 0.25, 0.1659, 0.7664, 0.1673, 0.75, 0.1657, 0.2178, 0.1723, 0.2336, 0.1675, 0.75, 0.1657, 0.7336, 0.1673, 0.2033, 0.1801, 0.2178, 0.1723, 0.7336, 0.1673, 0.7177, 0.1721, 0.1905, 0.1905, 0.2033, 0.1801, 0.7177, 0.1721, 0.7032, 0.1799, 0.1801, 0.2033, 0.1905, 0.1905, 0.7032, 0.1799, 0.6904, 0.1904, 0.1723, 0.2178, 0.1801, 0.2033, 0.6904, 0.1904, 0.6799, 0.2032, 0.1675, 0.2336, 0.1723, 0.2178, 0.6799, 0.2032, 0.6721, 0.2177, 0.1659, 0.25, 0.1675, 0.2336, 0.6721, 0.2177, 0.6673, 0.2336, 0.1675, 0.2664, 0.1659, 0.25, 0.6673, 0.2336, 0.6657, 0.25, 0.1723, 0.2822, 0.1675, 0.2664, 0.6657, 0.25, 0.6673, 0.2664, 0.1801, 0.2967, 0.1723, 0.2822, 0.6673, 0.2664, 0.6721, 0.2823, 0.1905, 0.3095, 0.1801, 0.2967, 0.6721, 0.2823, 0.6799, 0.2968, 0.2033, 0.3199, 0.1905, 0.3095, 0.6799, 0.2968, 0.6904, 0.3096, 0.2178, 0.3277, 0.2033, 0.3199, 0.6904, 0.3096, 0.7032, 0.3201, 0.2336, 0.3325, 0.2178, 0.3277, 0.7032, 0.3201, 0.7177, 0.3279, 0.25, 0.3341, 0.2336, 0.3325, 0.7177, 0.3279, 0.7336, 0.3327, 0.2664, 0.3325, 0.25, 0.3341, 0.7336, 0.3327, 0.75, 0.3343, 0.2822, 0.3277, 0.2664, 0.3325, 0.75, 0.3343, 0.7664, 0.3327, 0.226, 0.3707, 0.25, 0.3731, 0.25, 0.412, 0.2184, 0.4089, 0.2029, 0.3637, 0.226, 0.3707, 0.2184, 0.4089, 0.188, 0.3997, 0.1816, 0.3523, 0.2029, 0.3637, 0.188, 0.3997, 0.16, 0.3847, 0.163, 0.337, 0.1816, 0.3523, 0.16, 0.3847, 0.1354, 0.3646, 0.1477, 0.3184, 0.163, 0.337, 0.1354, 0.3646, 0.1153, 0.34, 0.1363, 0.2971, 0.1477, 0.3184, 0.1153, 0.34, 0.1003, 0.312, 0.1293, 0.274, 0.1363, 0.2971, 0.1003, 0.312, 0.09108, 0.2816, 0.1269, 0.25, 0.1293, 0.274, 0.09108, 0.2816, 0.08796, 0.25, 0.1293, 0.226, 0.1269, 0.25, 0.08796, 0.25, 0.09108, 0.2184, 0.1363, 0.2029, 0.1293, 0.226, 0.09108, 0.2184, 0.1003, 0.188, 0.1477, 0.1816, 0.1363, 0.2029, 0.1003, 0.188, 0.1153, 0.16, 0.163, 0.163, 0.1477, 0.1816, 0.1153, 0.16, 0.1354, 0.1354, 0.1816, 0.1477, 0.163, 0.163, 0.1354, 0.1354, 0.16, 0.1153, 0.2029, 0.1363, 0.1816, 0.1477, 0.16, 0.1153, 0.188, 0.1003, 0.226, 0.1293, 0.2029, 0.1363, 0.188, 0.1003, 0.2184, 0.09108, 0.25, 0.1269, 0.226, 0.1293, 0.2184, 0.09108, 0.25, 0.08796, 0.274, 0.1293, 0.25, 0.1269, 0.25, 0.08796, 0.2816, 0.09108, 0.2971, 0.1363, 0.274, 0.1293, 0.2816, 0.09108, 0.312, 0.1003, 0.3184, 0.1477, 0.2971, 0.1363, 0.312, 0.1003, 0.34, 0.1153, 0.337, 0.163, 0.3184, 0.1477, 0.34, 0.1153, 0.3646, 0.1354, 0.3523, 0.1816, 0.337, 0.163, 0.3646, 0.1354, 0.3847, 0.16, 0.3637, 0.2029, 0.3523, 0.1816, 0.3847, 0.16, 0.3997, 0.188, 0.3707, 0.226, 0.3637, 0.2029, 0.3997, 0.188, 0.4089, 0.2184, 0.3731, 0.25, 0.3707, 0.226, 0.4089, 0.2184, 0.412, 0.25, 0.3707, 0.274, 0.3731, 0.25, 0.412, 0.25, 0.4089, 0.2816, 0.3637, 0.2971, 0.3707, 0.274, 0.4089, 0.2816, 0.3997, 0.312, 0.3523, 0.3184, 0.3637, 0.2971, 0.3997, 0.312, 0.3847, 0.34, 0.337, 0.337, 0.3523, 0.3184, 0.3847, 0.34, 0.3646, 0.3646, 0.3184, 0.3523, 0.337, 0.337, 0.3646, 0.3646, 0.34, 0.3847, 0.2971, 0.3637, 0.3184, 0.3523, 0.34, 0.3847, 0.312, 0.3997, 0.274, 0.3707, 0.2971, 0.3637, 0.312, 0.3997, 0.2816, 0.4089, 0.25, 0.3731, 0.274, 0.3707, 0.2816, 0.4089, 0.25, 0.412, 0.25, 0.3536, 0.2702, 0.3516, 0.274, 0.3707, 0.25, 0.3731, 0.2702, 0.3516, 0.2896, 0.3457, 0.2971, 0.3637, 0.274, 0.3707, 0.2896, 0.3457, 0.3075, 0.3361, 0.3184, 0.3523, 0.2971, 0.3637, 0.3075, 0.3361, 0.3232, 0.3232, 0.337, 0.337, 0.3184, 0.3523, 0.3232, 0.3232, 0.3361, 0.3075, 0.3523, 0.3184, 0.337, 0.337, 0.3361, 0.3075, 0.3457, 0.2896, 0.3637, 0.2971, 0.3523, 0.3184, 0.3457, 0.2896, 0.3516, 0.2702, 0.3707, 0.274, 0.3637, 0.2971, 0.3516, 0.2702, 0.3536, 0.25, 0.3731, 0.25, 0.3707, 0.274, 0.3536, 0.25, 0.3516, 0.2298, 0.3707, 0.226, 0.3731, 0.25, 0.3516, 0.2298, 0.3457, 0.2104, 0.3637, 0.2029, 0.3707, 0.226, 0.3457, 0.2104, 0.3361, 0.1925, 0.3523, 0.1816, 0.3637, 0.2029, 0.3361, 0.1925, 0.3232, 0.1768, 0.337, 0.163, 0.3523, 0.1816, 0.3232, 0.1768, 0.3075, 0.1639, 0.3184, 0.1477, 0.337, 0.163, 0.3075, 0.1639, 0.2896, 0.1543, 0.2971, 0.1363, 0.3184, 0.1477, 0.2896, 0.1543, 0.2702, 0.1484, 0.274, 0.1293, 0.2971, 0.1363, 0.2702, 0.1484, 0.25, 0.1464, 0.25, 0.1269, 0.274, 0.1293, 0.25, 0.1464, 0.2298, 0.1484, 0.226, 0.1293, 0.25, 0.1269, 0.2298, 0.1484, 0.2104, 0.1543, 0.2029, 0.1363, 0.226, 0.1293, 0.2104, 0.1543, 0.1925, 0.1639, 0.1816, 0.1477, 0.2029, 0.1363, 0.1925, 0.1639, 0.1768, 0.1768, 0.163, 0.163, 0.1816, 0.1477, 0.1768, 0.1768, 0.1639, 0.1925, 0.1477, 0.1816, 0.163, 0.163, 0.1639, 0.1925, 0.1543, 0.2104, 0.1363, 0.2029, 0.1477, 0.1816, 0.1543, 0.2104, 0.1484, 0.2298, 0.1293, 0.226, 0.1363, 0.2029, 0.1484, 0.2298, 0.1464, 0.25, 0.1269, 0.25, 0.1293, 0.226, 0.1464, 0.25, 0.1484, 0.2702, 0.1293, 0.274, 0.1269, 0.25, 0.1484, 0.2702, 0.1543, 0.2896, 0.1363, 0.2971, 0.1293, 0.274, 0.1543, 0.2896, 0.1639, 0.3075, 0.1477, 0.3184, 0.1363, 0.2971, 0.1639, 0.3075, 0.1768, 0.3232, 0.163, 0.337, 0.1477, 0.3184, 0.1768, 0.3232, 0.1925, 0.3361, 0.1816, 0.3523, 0.163, 0.337, 0.1925, 0.3361, 0.2104, 0.3457, 0.2029, 0.3637, 0.1816, 0.3523, 0.2104, 0.3457, 0.2298, 0.3516, 0.226, 0.3707, 0.2029, 0.3637, 0.2298, 0.3516, 0.25, 0.3536, 0.25, 0.3731, 0.226, 0.3707, 0.2317, 0.342, 0.25, 0.3438, 0.25, 0.3536, 0.2298, 0.3516, 0.2141, 0.3367, 0.2317, 0.342, 0.2298, 0.3516, 0.2104, 0.3457, 0.1979, 0.328, 0.2141, 0.3367, 0.2104, 0.3457, 0.1925, 0.3361, 0.1837, 0.3163, 0.1979, 0.328, 0.1925, 0.3361, 0.1768, 0.3232, 0.172, 0.3021, 0.1837, 0.3163, 0.1768, 0.3232, 0.1639, 0.3075, 0.1633, 0.2859, 0.172, 0.3021, 0.1639, 0.3075, 0.1543, 0.2896, 0.158, 0.2683, 0.1633, 0.2859, 0.1543, 0.2896, 0.1484, 0.2702, 0.1562, 0.25, 0.158, 0.2683, 0.1484, 0.2702, 0.1464, 0.25, 0.158, 0.2317, 0.1562, 0.25, 0.1464, 0.25, 0.1484, 0.2298, 0.1633, 0.2141, 0.158, 0.2317, 0.1484, 0.2298, 0.1543, 0.2104, 0.172, 0.1979, 0.1633, 0.2141, 0.1543, 0.2104, 0.1639, 0.1925, 0.1837, 0.1837, 0.172, 0.1979, 0.1639, 0.1925, 0.1768, 0.1768, 0.1979, 0.172, 0.1837, 0.1837, 0.1768, 0.1768, 0.1925, 0.1639, 0.2141, 0.1633, 0.1979, 0.172, 0.1925, 0.1639, 0.2104, 0.1543, 0.2317, 0.158, 0.2141, 0.1633, 0.2104, 0.1543, 0.2298, 0.1484, 0.25, 0.1562, 0.2317, 0.158, 0.2298, 0.1484, 0.25, 0.1464, 0.2683, 0.158, 0.25, 0.1562, 0.25, 0.1464, 0.2702, 0.1484, 0.2859, 0.1633, 0.2683, 0.158, 0.2702, 0.1484, 0.2896, 0.1543, 0.3021, 0.172, 0.2859, 0.1633, 0.2896, 0.1543, 0.3075, 0.1639, 0.3163, 0.1837, 0.3021, 0.172, 0.3075, 0.1639, 0.3232, 0.1768, 0.328, 0.1979, 0.3163, 0.1837, 0.3232, 0.1768, 0.3361, 0.1925, 0.3367, 0.2141, 0.328, 0.1979, 0.3361, 0.1925, 0.3457, 0.2104, 0.342, 0.2317, 0.3367, 0.2141, 0.3457, 0.2104, 0.3516, 0.2298, 0.3438, 0.25, 0.342, 0.2317, 0.3516, 0.2298, 0.3536, 0.25, 0.342, 0.2683, 0.3438, 0.25, 0.3536, 0.25, 0.3516, 0.2702, 0.3367, 0.2859, 0.342, 0.2683, 0.3516, 0.2702, 0.3457, 0.2896, 0.328, 0.3021, 0.3367, 0.2859, 0.3457, 0.2896, 0.3361, 0.3075, 0.3163, 0.3163, 0.328, 0.3021, 0.3361, 0.3075, 0.3232, 0.3232, 0.3021, 0.328, 0.3163, 0.3163, 0.3232, 0.3232, 0.3075, 0.3361, 0.2859, 0.3367, 0.3021, 0.328, 0.3075, 0.3361, 0.2896, 0.3457, 0.2683, 0.342, 0.2859, 0.3367, 0.2896, 0.3457, 0.2702, 0.3516, 0.25, 0.3438, 0.2683, 0.342, 0.2702, 0.3516, 0.25, 0.3536, 0.25, 0.3341, 0.2664, 0.3325, 0.2683, 0.342, 0.25, 0.3438, 0.2664, 0.3325, 0.2822, 0.3277, 0.2859, 0.3367, 0.2683, 0.342, 0.2822, 0.3277, 0.2967, 0.3199, 0.3021, 0.328, 0.2859, 0.3367, 0.2967, 0.3199, 0.3095, 0.3095, 0.3163, 0.3163, 0.3021, 0.328, 0.3095, 0.3095, 0.3199, 0.2967, 0.328, 0.3021, 0.3163, 0.3163, 0.3199, 0.2967, 0.3277, 0.2822, 0.3367, 0.2859, 0.328, 0.3021, 0.3277, 0.2822, 0.3325, 0.2664, 0.342, 0.2683, 0.3367, 0.2859, 0.3325, 0.2664, 0.3341, 0.25, 0.3438, 0.25, 0.342, 0.2683, 0.3341, 0.25, 0.3325, 0.2336, 0.342, 0.2317, 0.3438, 0.25, 0.3325, 0.2336, 0.3277, 0.2178, 0.3367, 0.2141, 0.342, 0.2317, 0.3277, 0.2178, 0.3199, 0.2033, 0.328, 0.1979, 0.3367, 0.2141, 0.3199, 0.2033, 0.3095, 0.1905, 0.3163, 0.1837, 0.328, 0.1979, 0.3095, 0.1905, 0.2967, 0.1801, 0.3021, 0.172, 0.3163, 0.1837, 0.2967, 0.1801, 0.2822, 0.1723, 0.2859, 0.1633, 0.3021, 0.172, 0.2822, 0.1723, 0.2664, 0.1675, 0.2683, 0.158, 0.2859, 0.1633, 0.2664, 0.1675, 0.25, 0.1659, 0.25, 0.1562, 0.2683, 0.158, 0.25, 0.1659, 0.2336, 0.1675, 0.2317, 0.158, 0.25, 0.1562, 0.2336, 0.1675, 0.2178, 0.1723, 0.2141, 0.1633, 0.2317, 0.158, 0.2178, 0.1723, 0.2033, 0.1801, 0.1979, 0.172, 0.2141, 0.1633, 0.2033, 0.1801, 0.1905, 0.1905, 0.1837, 0.1837, 0.1979, 0.172, 0.1905, 0.1905, 0.1801, 0.2033, 0.172, 0.1979, 0.1837, 0.1837, 0.1801, 0.2033, 0.1723, 0.2178, 0.1633, 0.2141, 0.172, 0.1979, 0.1723, 0.2178, 0.1675, 0.2336, 0.158, 0.2317, 0.1633, 0.2141, 0.1675, 0.2336, 0.1659, 0.25, 0.1562, 0.25, 0.158, 0.2317, 0.1659, 0.25, 0.1675, 0.2664, 0.158, 0.2683, 0.1562, 0.25, 0.1675, 0.2664, 0.1723, 0.2822, 0.1633, 0.2859, 0.158, 0.2683, 0.1723, 0.2822, 0.1801, 0.2967, 0.172, 0.3021, 0.1633, 0.2859, 0.1801, 0.2967, 0.1905, 0.3095, 0.1837, 0.3163, 0.172, 0.3021, 0.1905, 0.3095, 0.2033, 0.3199, 0.1979, 0.328, 0.1837, 0.3163, 0.2033, 0.3199, 0.2178, 0.3277, 0.2141, 0.3367, 0.1979, 0.328, 0.2178, 0.3277, 0.2336, 0.3325, 0.2317, 0.342, 0.2141, 0.3367, 0.2336, 0.3325, 0.25, 0.3341, 0.25, 0.3438, 0.2317, 0.342, 0.75, 0.3732, 0.726, 0.3708, 0.7184, 0.409, 0.75, 0.4121, 0.726, 0.3708, 0.7029, 0.3638, 0.688, 0.3998, 0.7184, 0.409, 0.7029, 0.3638, 0.6815, 0.3524, 0.6599, 0.3848, 0.688, 0.3998, 0.6815, 0.3524, 0.6629, 0.3371, 0.6354, 0.3646, 0.6599, 0.3848, 0.6629, 0.3371, 0.6476, 0.3185, 0.6152, 0.3401, 0.6354, 0.3646, 0.6476, 0.3185, 0.6362, 0.2971, 0.6002, 0.312, 0.6152, 0.3401, 0.6362, 0.2971, 0.6292, 0.274, 0.591, 0.2816, 0.6002, 0.312, 0.6292, 0.274, 0.6268, 0.25, 0.5879, 0.25, 0.591, 0.2816, 0.6268, 0.25, 0.6292, 0.226, 0.591, 0.2184, 0.5879, 0.25, 0.6292, 0.226, 0.6362, 0.2029, 0.6002, 0.188, 0.591, 0.2184, 0.6362, 0.2029, 0.6476, 0.1815, 0.6152, 0.1599, 0.6002, 0.188, 0.6476, 0.1815, 0.6629, 0.1629, 0.6354, 0.1354, 0.6152, 0.1599, 0.6629, 0.1629, 0.6815, 0.1476, 0.6599, 0.1152, 0.6354, 0.1354, 0.6815, 0.1476, 0.7029, 0.1362, 0.688, 0.1002, 0.6599, 0.1152, 0.7029, 0.1362, 0.726, 0.1292, 0.7184, 0.09098, 0.688, 0.1002, 0.726, 0.1292, 0.75, 0.1268, 0.75, 0.08786, 0.7184, 0.09098, 0.75, 0.1268, 0.774, 0.1292, 0.7816, 0.09098, 0.75, 0.08786, 0.774, 0.1292, 0.7971, 0.1362, 0.812, 0.1002, 0.7816, 0.09098, 0.7971, 0.1362, 0.8185, 0.1476, 0.8401, 0.1152, 0.812, 0.1002, 0.8185, 0.1476, 0.8371, 0.1629, 0.8646, 0.1354, 0.8401, 0.1152, 0.8371, 0.1629, 0.8524, 0.1815, 0.8848, 0.1599, 0.8646, 0.1354, 0.8524, 0.1815, 0.8638, 0.2029, 0.8998, 0.188, 0.8848, 0.1599, 0.8638, 0.2029, 0.8708, 0.226, 0.909, 0.2184, 0.8998, 0.188, 0.8708, 0.226, 0.8732, 0.25, 0.9121, 0.25, 0.909, 0.2184, 0.8732, 0.25, 0.8708, 0.274, 0.909, 0.2816, 0.9121, 0.25, 0.8708, 0.274, 0.8638, 0.2971, 0.8998, 0.312, 0.909, 0.2816, 0.8638, 0.2971, 0.8524, 0.3185, 0.8848, 0.3401, 0.8998, 0.312, 0.8524, 0.3185, 0.8371, 0.3371, 0.8646, 0.3646, 0.8848, 0.3401, 0.8371, 0.3371, 0.8185, 0.3524, 0.8401, 0.3848, 0.8646, 0.3646, 0.8185, 0.3524, 0.7971, 0.3638, 0.812, 0.3998, 0.8401, 0.3848, 0.7971, 0.3638, 0.774, 0.3708, 0.7816, 0.409, 0.812, 0.3998, 0.774, 0.3708, 0.75, 0.3732, 0.75, 0.4121, 0.7816, 0.409, 0.7702, 0.3518, 0.75, 0.3537, 0.75, 0.3732, 0.774, 0.3708, 0.7897, 0.3458, 0.7702, 0.3518, 0.774, 0.3708, 0.7971, 0.3638, 0.8076, 0.3363, 0.7897, 0.3458, 0.7971, 0.3638, 0.8185, 0.3524, 0.8234, 0.3234, 0.8076, 0.3363, 0.8185, 0.3524, 0.8371, 0.3371, 0.8363, 0.3076, 0.8234, 0.3234, 0.8371, 0.3371, 0.8524, 0.3185, 0.8458, 0.2897, 0.8363, 0.3076, 0.8524, 0.3185, 0.8638, 0.2971, 0.8517, 0.2702, 0.8458, 0.2897, 0.8638, 0.2971, 0.8708, 0.274, 0.8537, 0.25, 0.8517, 0.2702, 0.8708, 0.274, 0.8732, 0.25, 0.8517, 0.2298, 0.8537, 0.25, 0.8732, 0.25, 0.8708, 0.226, 0.8458, 0.2103, 0.8517, 0.2298, 0.8708, 0.226, 0.8638, 0.2029, 0.8363, 0.1924, 0.8458, 0.2103, 0.8638, 0.2029, 0.8524, 0.1815, 0.8234, 0.1766, 0.8363, 0.1924, 0.8524, 0.1815, 0.8371, 0.1629, 0.8076, 0.1637, 0.8234, 0.1766, 0.8371, 0.1629, 0.8185, 0.1476, 0.7897, 0.1542, 0.8076, 0.1637, 0.8185, 0.1476, 0.7971, 0.1362, 0.7702, 0.1482, 0.7897, 0.1542, 0.7971, 0.1362, 0.774, 0.1292, 0.75, 0.1463, 0.7702, 0.1482, 0.774, 0.1292, 0.75, 0.1268, 0.7298, 0.1482, 0.75, 0.1463, 0.75, 0.1268, 0.726, 0.1292, 0.7103, 0.1542, 0.7298, 0.1482, 0.726, 0.1292, 0.7029, 0.1362, 0.6924, 0.1637, 0.7103, 0.1542, 0.7029, 0.1362, 0.6815, 0.1476, 0.6766, 0.1766, 0.6924, 0.1637, 0.6815, 0.1476, 0.6629, 0.1629, 0.6637, 0.1924, 0.6766, 0.1766, 0.6629, 0.1629, 0.6476, 0.1815, 0.6542, 0.2103, 0.6637, 0.1924, 0.6476, 0.1815, 0.6362, 0.2029, 0.6483, 0.2298, 0.6542, 0.2103, 0.6362, 0.2029, 0.6292, 0.226, 0.6463, 0.25, 0.6483, 0.2298, 0.6292, 0.226, 0.6268, 0.25, 0.6482, 0.2702, 0.6463, 0.25, 0.6268, 0.25, 0.6292, 0.274, 0.6542, 0.2897, 0.6482, 0.2702, 0.6292, 0.274, 0.6362, 0.2971, 0.6637, 0.3076, 0.6542, 0.2897, 0.6362, 0.2971, 0.6476, 0.3185, 0.6766, 0.3234, 0.6637, 0.3076, 0.6476, 0.3185, 0.6629, 0.3371, 0.6924, 0.3363, 0.6766, 0.3234, 0.6629, 0.3371, 0.6815, 0.3524, 0.7103, 0.3458, 0.6924, 0.3363, 0.6815, 0.3524, 0.7029, 0.3638, 0.7298, 0.3518, 0.7103, 0.3458, 0.7029, 0.3638, 0.726, 0.3708, 0.75, 0.3537, 0.7298, 0.3518, 0.726, 0.3708, 0.75, 0.3732, 0.75, 0.344, 0.7317, 0.3422, 0.7298, 0.3518, 0.75, 0.3537, 0.7317, 0.3422, 0.714, 0.3369, 0.7103, 0.3458, 0.7298, 0.3518, 0.714, 0.3369, 0.6978, 0.3282, 0.6924, 0.3363, 0.7103, 0.3458, 0.6978, 0.3282, 0.6835, 0.3165, 0.6766, 0.3234, 0.6924, 0.3363, 0.6835, 0.3165, 0.6718, 0.3022, 0.6637, 0.3076, 0.6766, 0.3234, 0.6718, 0.3022, 0.6631, 0.286, 0.6542, 0.2897, 0.6637, 0.3076, 0.6631, 0.286, 0.6578, 0.2683, 0.6482, 0.2702, 0.6542, 0.2897, 0.6578, 0.2683, 0.656, 0.25, 0.6463, 0.25, 0.6482, 0.2702, 0.656, 0.25, 0.6578, 0.2317, 0.6483, 0.2298, 0.6463, 0.25, 0.6578, 0.2317, 0.6631, 0.214, 0.6542, 0.2103, 0.6483, 0.2298, 0.6631, 0.214, 0.6718, 0.1978, 0.6637, 0.1924, 0.6542, 0.2103, 0.6718, 0.1978, 0.6835, 0.1835, 0.6766, 0.1766, 0.6637, 0.1924, 0.6835, 0.1835, 0.6978, 0.1718, 0.6924, 0.1637, 0.6766, 0.1766, 0.6978, 0.1718, 0.714, 0.1631, 0.7103, 0.1542, 0.6924, 0.1637, 0.714, 0.1631, 0.7317, 0.1578, 0.7298, 0.1482, 0.7103, 0.1542, 0.7317, 0.1578, 0.75, 0.156, 0.75, 0.1463, 0.7298, 0.1482, 0.75, 0.156, 0.7683, 0.1578, 0.7702, 0.1482, 0.75, 0.1463, 0.7683, 0.1578, 0.786, 0.1631, 0.7897, 0.1542, 0.7702, 0.1482, 0.786, 0.1631, 0.8022, 0.1718, 0.8076, 0.1637, 0.7897, 0.1542, 0.8022, 0.1718, 0.8165, 0.1835, 0.8234, 0.1766, 0.8076, 0.1637, 0.8165, 0.1835, 0.8282, 0.1978, 0.8363, 0.1924, 0.8234, 0.1766, 0.8282, 0.1978, 0.8369, 0.214, 0.8458, 0.2103, 0.8363, 0.1924, 0.8369, 0.214, 0.8422, 0.2317, 0.8517, 0.2298, 0.8458, 0.2103, 0.8422, 0.2317, 0.844, 0.25, 0.8537, 0.25, 0.8517, 0.2298, 0.844, 0.25, 0.8422, 0.2683, 0.8517, 0.2702, 0.8537, 0.25, 0.8422, 0.2683, 0.8369, 0.286, 0.8458, 0.2897, 0.8517, 0.2702, 0.8369, 0.286, 0.8282, 0.3022, 0.8363, 0.3076, 0.8458, 0.2897, 0.8282, 0.3022, 0.8165, 0.3165, 0.8234, 0.3234, 0.8363, 0.3076, 0.8165, 0.3165, 0.8022, 0.3282, 0.8076, 0.3363, 0.8234, 0.3234, 0.8022, 0.3282, 0.786, 0.3369, 0.7897, 0.3458, 0.8076, 0.3363, 0.786, 0.3369, 0.7683, 0.3422, 0.7702, 0.3518, 0.7897, 0.3458, 0.7683, 0.3422, 0.75, 0.344, 0.75, 0.3537, 0.7702, 0.3518, 0.7664, 0.3327, 0.75, 0.3343, 0.75, 0.344, 0.7683, 0.3422, 0.7823, 0.3279, 0.7664, 0.3327, 0.7683, 0.3422, 0.786, 0.3369, 0.7968, 0.3201, 0.7823, 0.3279, 0.786, 0.3369, 0.8022, 0.3282, 0.8096, 0.3096, 0.7968, 0.3201, 0.8022, 0.3282, 0.8165, 0.3165, 0.8201, 0.2968, 0.8096, 0.3096, 0.8165, 0.3165, 0.8282, 0.3022, 0.8279, 0.2823, 0.8201, 0.2968, 0.8282, 0.3022, 0.8369, 0.286, 0.8327, 0.2664, 0.8279, 0.2823, 0.8369, 0.286, 0.8422, 0.2683, 0.8343, 0.25, 0.8327, 0.2664, 0.8422, 0.2683, 0.844, 0.25, 0.8327, 0.2336, 0.8343, 0.25, 0.844, 0.25, 0.8422, 0.2317, 0.8279, 0.2177, 0.8327, 0.2336, 0.8422, 0.2317, 0.8369, 0.214, 0.8201, 0.2032, 0.8279, 0.2177, 0.8369, 0.214, 0.8282, 0.1978, 0.8096, 0.1904, 0.8201, 0.2032, 0.8282, 0.1978, 0.8165, 0.1835, 0.7968, 0.1799, 0.8096, 0.1904, 0.8165, 0.1835, 0.8022, 0.1718, 0.7823, 0.1721, 0.7968, 0.1799, 0.8022, 0.1718, 0.786, 0.1631, 0.7664, 0.1673, 0.7823, 0.1721, 0.786, 0.1631, 0.7683, 0.1578, 0.75, 0.1657, 0.7664, 0.1673, 0.7683, 0.1578, 0.75, 0.156, 0.7336, 0.1673, 0.75, 0.1657, 0.75, 0.156, 0.7317, 0.1578, 0.7177, 0.1721, 0.7336, 0.1673, 0.7317, 0.1578, 0.714, 0.1631, 0.7032, 0.1799, 0.7177, 0.1721, 0.714, 0.1631, 0.6978, 0.1718, 0.6904, 0.1904, 0.7032, 0.1799, 0.6978, 0.1718, 0.6835, 0.1835, 0.6799, 0.2032, 0.6904, 0.1904, 0.6835, 0.1835, 0.6718, 0.1978, 0.6721, 0.2177, 0.6799, 0.2032, 0.6718, 0.1978, 0.6631, 0.214, 0.6673, 0.2336, 0.6721, 0.2177, 0.6631, 0.214, 0.6578, 0.2317, 0.6657, 0.25, 0.6673, 0.2336, 0.6578, 0.2317, 0.656, 0.25, 0.6673, 0.2664, 0.6657, 0.25, 0.656, 0.25, 0.6578, 0.2683, 0.6721, 0.2823, 0.6673, 0.2664, 0.6578, 0.2683, 0.6631, 0.286, 0.6799, 0.2968, 0.6721, 0.2823, 0.6631, 0.286, 0.6718, 0.3022, 0.6904, 0.3096, 0.6799, 0.2968, 0.6718, 0.3022, 0.6835, 0.3165, 0.7032, 0.3201, 0.6904, 0.3096, 0.6835, 0.3165, 0.6978, 0.3282, 0.7177, 0.3279, 0.7032, 0.3201, 0.6978, 0.3282, 0.714, 0.3369, 0.7336, 0.3327, 0.7177, 0.3279, 0.714, 0.3369, 0.7317, 0.3422, 0.75, 0.3343, 0.7336, 0.3327, 0.7317, 0.3422, 0.75, 0.344, 0.375, 0.0, 0.625, 0.0, 0.625, 0.25, 0.375, 0.25, 0.375, 0.25, 0.625, 0.25, 0.625, 0.5, 0.375, 0.5, 0.375, 0.5, 0.625, 0.5, 0.625, 0.75, 0.375, 0.75, 0.375, 0.75, 0.625, 0.75, 0.625, 1.0, 0.375, 1.0, 0.125, 0.5, 0.375, 0.5, 0.375, 0.75, 0.125, 0.75, 0.625, 0.5, 0.875, 0.5, 0.875, 0.75, 0.625, 0.75])
me_cylinder.materials.append(mat_paper)
me_cylinder.materials.append(mat_pappe)
me_cylinder.materials.append(mat_metal)
me_cylinder.update()

# ---- objects
ob_toilet_hammer_rigid = bpy.data.objects.new('toilet_hammer-rigid', me_cylinder)

# ---- transforms, parenting, visibility, modifiers, constraints
ob_toilet_hammer_rigid.location = (0.0, 0.0, 1.043)

# ---- collection membership
col_collection.objects.link(ob_toilet_hammer_rigid)

# ---- scene / render settings (as saved in the file)
scene.frame_start = 1; scene.frame_end = 250; scene.frame_set(1)
scene.render.engine = 'BLENDER_EEVEE_NEXT'
bpy.context.view_layer.update()

# ---- added for rendering (the .blend has no active camera and no usable light): camera, sun
cam_auto = bpy.data.cameras.new('AutoCamera')
cam_auto.lens = 50.0
cam_auto.sensor_width = 36.0
cam_auto.clip_end = 1000.0
ob_auto_camera = bpy.data.objects.new('AutoCamera', cam_auto)
scene.collection.objects.link(ob_auto_camera)
ob_auto_camera.location = (3.06862, -3.68235, 2.4549)
ob_auto_camera.rotation_euler = (1.09748, -7.21219e-08, 0.694738)
scene.camera = ob_auto_camera
light_auto_sun = bpy.data.lights.new('AutoSun', 'SUN')
light_auto_sun.energy = 3.0
light_auto_sun.angle = 0.0523599
ob_auto_sun = bpy.data.objects.new('AutoSun', light_auto_sun)
scene.collection.objects.link(ob_auto_sun)
ob_auto_sun.rotation_euler = (0.872665, 0.174533, 0.523599)
bpy.context.view_layer.update()
